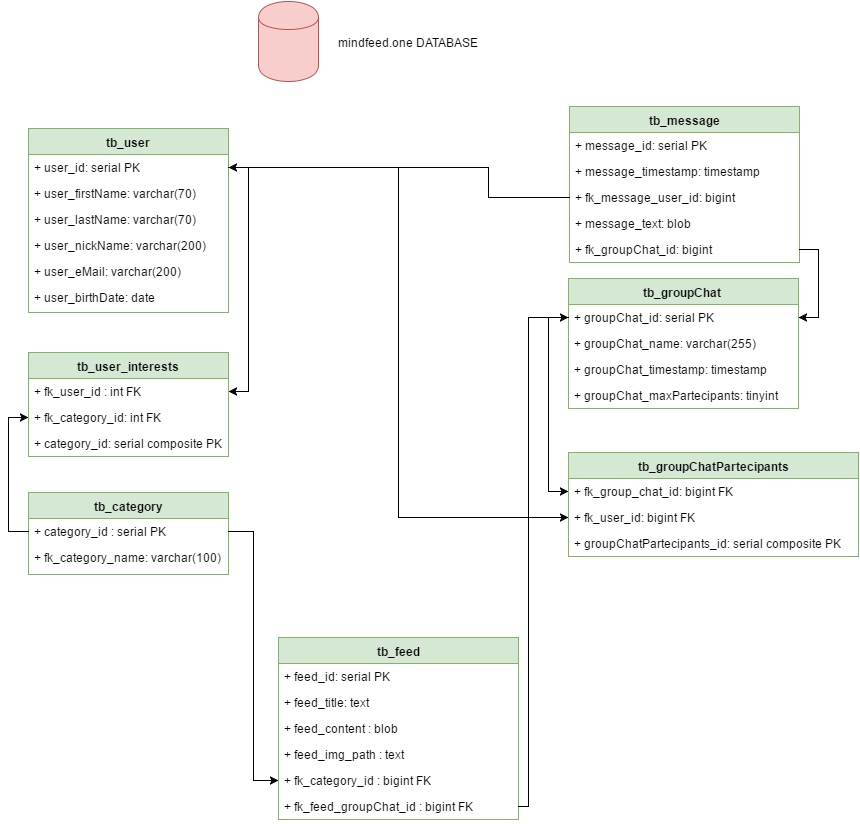

The diagram above was exported from draw.io. Its source (the exported page's mxGraphModel, read from the mxfile embedded in the PNG):
<mxGraphModel dx="1030" dy="664" grid="1" gridSize="10" guides="1" tooltips="1" connect="1" arrows="1" fold="1" page="1" pageScale="1.5" pageWidth="826" pageHeight="1169" background="#ffffff" math="0" shadow="0">
  <root>
    <mxCell id="0" style=";html=1;" />
    <mxCell id="1" style=";html=1;" parent="0" />
    <mxCell id="6fec92d01eb11170-99" value="tb_user" style="swimlane;html=1;fontStyle=1;align=center;verticalAlign=top;childLayout=stackLayout;horizontal=1;startSize=26;horizontalStack=0;resizeParent=1;resizeLast=0;collapsible=1;marginBottom=0;swimlaneFillColor=#ffffff;fillColor=#d5e8d4;strokeColor=#82b366;" parent="1" vertex="1">
      <mxGeometry x="120" y="147" width="200" height="184" as="geometry" />
    </mxCell>
    <mxCell id="6fec92d01eb11170-100" value="+ user_id: serial PK" style="text;html=1;strokeColor=none;fillColor=none;align=left;verticalAlign=top;spacingLeft=4;spacingRight=4;whiteSpace=wrap;overflow=hidden;rotatable=0;points=[[0,0.5],[1,0.5]];portConstraint=eastwest;" parent="6fec92d01eb11170-99" vertex="1">
      <mxGeometry y="26" width="200" height="26" as="geometry" />
    </mxCell>
    <mxCell id="6fec92d01eb11170-112" value="+ user_firstName: varchar(70)" style="text;html=1;strokeColor=none;fillColor=none;align=left;verticalAlign=top;spacingLeft=4;spacingRight=4;whiteSpace=wrap;overflow=hidden;rotatable=0;points=[[0,0.5],[1,0.5]];portConstraint=eastwest;" parent="6fec92d01eb11170-99" vertex="1">
      <mxGeometry y="52" width="200" height="26" as="geometry" />
    </mxCell>
    <mxCell id="6fec92d01eb11170-113" value="+ user_lastName: varchar(70)" style="text;html=1;strokeColor=none;fillColor=none;align=left;verticalAlign=top;spacingLeft=4;spacingRight=4;whiteSpace=wrap;overflow=hidden;rotatable=0;points=[[0,0.5],[1,0.5]];portConstraint=eastwest;" parent="6fec92d01eb11170-99" vertex="1">
      <mxGeometry y="78" width="200" height="26" as="geometry" />
    </mxCell>
    <mxCell id="6fec92d01eb11170-107" value="+ user_nickName: varchar(200)" style="text;html=1;strokeColor=none;fillColor=none;align=left;verticalAlign=top;spacingLeft=4;spacingRight=4;whiteSpace=wrap;overflow=hidden;rotatable=0;points=[[0,0.5],[1,0.5]];portConstraint=eastwest;" parent="6fec92d01eb11170-99" vertex="1">
      <mxGeometry y="104" width="200" height="26" as="geometry" />
    </mxCell>
    <mxCell id="32fb89412568e07e-2" value="+ user_eMail: varchar(200)" style="text;html=1;strokeColor=none;fillColor=none;align=left;verticalAlign=top;spacingLeft=4;spacingRight=4;whiteSpace=wrap;overflow=hidden;rotatable=0;points=[[0,0.5],[1,0.5]];portConstraint=eastwest;" parent="6fec92d01eb11170-99" vertex="1">
      <mxGeometry y="130" width="200" height="26" as="geometry" />
    </mxCell>
    <mxCell id="32fb89412568e07e-3" value="+ user_birthDate: date" style="text;html=1;strokeColor=none;fillColor=none;align=left;verticalAlign=top;spacingLeft=4;spacingRight=4;whiteSpace=wrap;overflow=hidden;rotatable=0;points=[[0,0.5],[1,0.5]];portConstraint=eastwest;" parent="6fec92d01eb11170-99" vertex="1">
      <mxGeometry y="156" width="200" height="26" as="geometry" />
    </mxCell>
    <mxCell id="32fb89412568e07e-1" style="edgeStyle=orthogonalEdgeStyle;rounded=0;html=1;exitX=0.25;exitY=0;entryX=0.25;entryY=0;jettySize=auto;orthogonalLoop=1;" parent="1" source="6fec92d01eb11170-99" target="6fec92d01eb11170-99" edge="1">
      <mxGeometry relative="1" as="geometry" />
    </mxCell>
    <mxCell id="32fb89412568e07e-6" value="tb_user_interests" style="swimlane;html=1;fontStyle=1;align=center;verticalAlign=top;childLayout=stackLayout;horizontal=1;startSize=26;horizontalStack=0;resizeParent=1;resizeLast=0;collapsible=1;marginBottom=0;swimlaneFillColor=#ffffff;fillColor=#d5e8d4;strokeColor=#82b366;" parent="1" vertex="1">
      <mxGeometry x="120" y="371" width="200" height="104" as="geometry" />
    </mxCell>
    <mxCell id="32fb89412568e07e-8" value="+ fk_user_id&amp;nbsp;: int FK" style="text;html=1;strokeColor=none;fillColor=none;align=left;verticalAlign=top;spacingLeft=4;spacingRight=4;whiteSpace=wrap;overflow=hidden;rotatable=0;points=[[0,0.5],[1,0.5]];portConstraint=eastwest;" parent="32fb89412568e07e-6" vertex="1">
      <mxGeometry y="26" width="200" height="26" as="geometry" />
    </mxCell>
    <mxCell id="32fb89412568e07e-18" value="+ fk_category_id: int FK" style="text;html=1;strokeColor=none;fillColor=none;align=left;verticalAlign=top;spacingLeft=4;spacingRight=4;whiteSpace=wrap;overflow=hidden;rotatable=0;points=[[0,0.5],[1,0.5]];portConstraint=eastwest;" parent="32fb89412568e07e-6" vertex="1">
      <mxGeometry y="52" width="200" height="26" as="geometry" />
    </mxCell>
    <mxCell id="19" value="+ category_id: serial composite PK" style="text;html=1;strokeColor=none;fillColor=none;align=left;verticalAlign=top;spacingLeft=4;spacingRight=4;whiteSpace=wrap;overflow=hidden;rotatable=0;points=[[0,0.5],[1,0.5]];portConstraint=eastwest;" vertex="1" parent="32fb89412568e07e-6">
      <mxGeometry y="78" width="200" height="26" as="geometry" />
    </mxCell>
    <mxCell id="32fb89412568e07e-13" style="edgeStyle=orthogonalEdgeStyle;rounded=0;html=1;exitX=0.5;exitY=1;entryX=0.5;entryY=1;jettySize=auto;orthogonalLoop=1;" parent="1" source="32fb89412568e07e-6" target="32fb89412568e07e-6" edge="1">
      <mxGeometry relative="1" as="geometry" />
    </mxCell>
    <mxCell id="32fb89412568e07e-21" value="tb_category" style="swimlane;html=1;fontStyle=1;align=center;verticalAlign=top;childLayout=stackLayout;horizontal=1;startSize=26;horizontalStack=0;resizeParent=1;resizeLast=0;collapsible=1;marginBottom=0;swimlaneFillColor=#ffffff;fillColor=#d5e8d4;strokeColor=#82b366;" parent="1" vertex="1">
      <mxGeometry x="120" y="511" width="200" height="82" as="geometry" />
    </mxCell>
    <mxCell id="32fb89412568e07e-22" value="+ category_id&amp;nbsp;: serial PK" style="text;html=1;strokeColor=none;fillColor=none;align=left;verticalAlign=top;spacingLeft=4;spacingRight=4;whiteSpace=wrap;overflow=hidden;rotatable=0;points=[[0,0.5],[1,0.5]];portConstraint=eastwest;" parent="32fb89412568e07e-21" vertex="1">
      <mxGeometry y="26" width="200" height="26" as="geometry" />
    </mxCell>
    <mxCell id="32fb89412568e07e-23" value="+ fk_category_name: varchar(100)" style="text;html=1;strokeColor=none;fillColor=none;align=left;verticalAlign=top;spacingLeft=4;spacingRight=4;whiteSpace=wrap;overflow=hidden;rotatable=0;points=[[0,0.5],[1,0.5]];portConstraint=eastwest;" parent="32fb89412568e07e-21" vertex="1">
      <mxGeometry y="52" width="200" height="30" as="geometry" />
    </mxCell>
    <mxCell id="32fb89412568e07e-25" value="tb_message" style="swimlane;html=1;fontStyle=1;align=center;verticalAlign=top;childLayout=stackLayout;horizontal=1;startSize=26;horizontalStack=0;resizeParent=1;resizeLast=0;collapsible=1;marginBottom=0;swimlaneFillColor=#ffffff;fillColor=#d5e8d4;strokeColor=#82b366;" parent="1" vertex="1">
      <mxGeometry x="661" y="125" width="230" height="156" as="geometry" />
    </mxCell>
    <mxCell id="32fb89412568e07e-26" value="+&amp;nbsp;&lt;span&gt;message&lt;/span&gt;_id: serial PK" style="text;html=1;strokeColor=none;fillColor=none;align=left;verticalAlign=top;spacingLeft=4;spacingRight=4;whiteSpace=wrap;overflow=hidden;rotatable=0;points=[[0,0.5],[1,0.5]];portConstraint=eastwest;" parent="32fb89412568e07e-25" vertex="1">
      <mxGeometry y="26" width="230" height="26" as="geometry" />
    </mxCell>
    <mxCell id="32fb89412568e07e-29" value="+&amp;nbsp;&lt;span&gt;message&lt;/span&gt;_timestamp: timestamp" style="text;html=1;strokeColor=none;fillColor=none;align=left;verticalAlign=top;spacingLeft=4;spacingRight=4;whiteSpace=wrap;overflow=hidden;rotatable=0;points=[[0,0.5],[1,0.5]];portConstraint=eastwest;" parent="32fb89412568e07e-25" vertex="1">
      <mxGeometry y="52" width="230" height="26" as="geometry" />
    </mxCell>
    <mxCell id="4" value="+ fk_message_user_id: bigint" style="text;html=1;strokeColor=none;fillColor=none;align=left;verticalAlign=top;spacingLeft=4;spacingRight=4;whiteSpace=wrap;overflow=hidden;rotatable=0;points=[[0,0.5],[1,0.5]];portConstraint=eastwest;" parent="32fb89412568e07e-25" vertex="1">
      <mxGeometry y="78" width="230" height="26" as="geometry" />
    </mxCell>
    <mxCell id="7" value="+ message_text: blob" style="text;html=1;strokeColor=none;fillColor=none;align=left;verticalAlign=top;spacingLeft=4;spacingRight=4;whiteSpace=wrap;overflow=hidden;rotatable=0;points=[[0,0.5],[1,0.5]];portConstraint=eastwest;" vertex="1" parent="32fb89412568e07e-25">
      <mxGeometry y="104" width="230" height="26" as="geometry" />
    </mxCell>
    <mxCell id="9" value="+ fk_groupChat_id: bigint" style="text;html=1;strokeColor=none;fillColor=none;align=left;verticalAlign=top;spacingLeft=4;spacingRight=4;whiteSpace=wrap;overflow=hidden;rotatable=0;points=[[0,0.5],[1,0.5]];portConstraint=eastwest;" vertex="1" parent="32fb89412568e07e-25">
      <mxGeometry y="130" width="230" height="26" as="geometry" />
    </mxCell>
    <mxCell id="32fb89412568e07e-32" value="tb_feed" style="swimlane;html=1;fontStyle=1;align=center;verticalAlign=top;childLayout=stackLayout;horizontal=1;startSize=26;horizontalStack=0;resizeParent=1;resizeLast=0;collapsible=1;marginBottom=0;swimlaneFillColor=#ffffff;fillColor=#d5e8d4;strokeColor=#82b366;" parent="1" vertex="1">
      <mxGeometry x="370" y="656" width="240" height="182" as="geometry" />
    </mxCell>
    <mxCell id="32fb89412568e07e-33" value="+ feed_id: serial PK" style="text;html=1;strokeColor=none;fillColor=none;align=left;verticalAlign=top;spacingLeft=4;spacingRight=4;whiteSpace=wrap;overflow=hidden;rotatable=0;points=[[0,0.5],[1,0.5]];portConstraint=eastwest;" parent="32fb89412568e07e-32" vertex="1">
      <mxGeometry y="26" width="240" height="26" as="geometry" />
    </mxCell>
    <mxCell id="32fb89412568e07e-34" value="+ feed_title: text" style="text;html=1;strokeColor=none;fillColor=none;align=left;verticalAlign=top;spacingLeft=4;spacingRight=4;whiteSpace=wrap;overflow=hidden;rotatable=0;points=[[0,0.5],[1,0.5]];portConstraint=eastwest;" parent="32fb89412568e07e-32" vertex="1">
      <mxGeometry y="52" width="240" height="26" as="geometry" />
    </mxCell>
    <mxCell id="32fb89412568e07e-35" value="+ feed_content&amp;nbsp;: blob" style="text;html=1;strokeColor=none;fillColor=none;align=left;verticalAlign=top;spacingLeft=4;spacingRight=4;whiteSpace=wrap;overflow=hidden;rotatable=0;points=[[0,0.5],[1,0.5]];portConstraint=eastwest;" parent="32fb89412568e07e-32" vertex="1">
      <mxGeometry y="78" width="240" height="26" as="geometry" />
    </mxCell>
    <mxCell id="32fb89412568e07e-50" value="+ feed_img_path : text" style="text;html=1;strokeColor=none;fillColor=none;align=left;verticalAlign=top;spacingLeft=4;spacingRight=4;whiteSpace=wrap;overflow=hidden;rotatable=0;points=[[0,0.5],[1,0.5]];portConstraint=eastwest;" parent="32fb89412568e07e-32" vertex="1">
      <mxGeometry y="104" width="240" height="26" as="geometry" />
    </mxCell>
    <mxCell id="32fb89412568e07e-55" value="+ fk_category_id : bigint FK" style="text;html=1;strokeColor=none;fillColor=none;align=left;verticalAlign=top;spacingLeft=4;spacingRight=4;whiteSpace=wrap;overflow=hidden;rotatable=0;points=[[0,0.5],[1,0.5]];portConstraint=eastwest;" parent="32fb89412568e07e-32" vertex="1">
      <mxGeometry y="130" width="240" height="26" as="geometry" />
    </mxCell>
    <mxCell id="14" value="+ fk_feed_groupChat_id : bigint FK" style="text;html=1;strokeColor=none;fillColor=none;align=left;verticalAlign=top;spacingLeft=4;spacingRight=4;whiteSpace=wrap;overflow=hidden;rotatable=0;points=[[0,0.5],[1,0.5]];portConstraint=eastwest;" vertex="1" parent="32fb89412568e07e-32">
      <mxGeometry y="156" width="240" height="26" as="geometry" />
    </mxCell>
    <mxCell id="32fb89412568e07e-42" value="tb_groupChat&amp;nbsp;" style="swimlane;html=1;fontStyle=1;align=center;verticalAlign=top;childLayout=stackLayout;horizontal=1;startSize=26;horizontalStack=0;resizeParent=1;resizeLast=0;collapsible=1;marginBottom=0;swimlaneFillColor=#ffffff;fillColor=#d5e8d4;strokeColor=#82b366;" parent="1" vertex="1">
      <mxGeometry x="660" y="297" width="230" height="130" as="geometry" />
    </mxCell>
    <mxCell id="32fb89412568e07e-43" value="+&amp;nbsp;&lt;span&gt;groupChat&lt;/span&gt;_id: serial PK" style="text;html=1;strokeColor=none;fillColor=none;align=left;verticalAlign=top;spacingLeft=4;spacingRight=4;whiteSpace=wrap;overflow=hidden;rotatable=0;points=[[0,0.5],[1,0.5]];portConstraint=eastwest;" parent="32fb89412568e07e-42" vertex="1">
      <mxGeometry y="26" width="230" height="26" as="geometry" />
    </mxCell>
    <mxCell id="32fb89412568e07e-44" value="+ groupChat_name: varchar(255)" style="text;html=1;strokeColor=none;fillColor=none;align=left;verticalAlign=top;spacingLeft=4;spacingRight=4;whiteSpace=wrap;overflow=hidden;rotatable=0;points=[[0,0.5],[1,0.5]];portConstraint=eastwest;" parent="32fb89412568e07e-42" vertex="1">
      <mxGeometry y="52" width="230" height="26" as="geometry" />
    </mxCell>
    <mxCell id="32fb89412568e07e-45" value="+ groupChat_timestamp: timestamp" style="text;html=1;strokeColor=none;fillColor=none;align=left;verticalAlign=top;spacingLeft=4;spacingRight=4;whiteSpace=wrap;overflow=hidden;rotatable=0;points=[[0,0.5],[1,0.5]];portConstraint=eastwest;" parent="32fb89412568e07e-42" vertex="1">
      <mxGeometry y="78" width="230" height="26" as="geometry" />
    </mxCell>
    <mxCell id="32fb89412568e07e-58" value="+ groupChat_maxPartecipants: tinyint" style="text;html=1;strokeColor=none;fillColor=none;align=left;verticalAlign=top;spacingLeft=4;spacingRight=4;whiteSpace=wrap;overflow=hidden;rotatable=0;points=[[0,0.5],[1,0.5]];portConstraint=eastwest;" parent="32fb89412568e07e-42" vertex="1">
      <mxGeometry y="104" width="230" height="26" as="geometry" />
    </mxCell>
    <mxCell id="32fb89412568e07e-46" value="tb_groupChatPartecipants" style="swimlane;html=1;fontStyle=1;align=center;verticalAlign=top;childLayout=stackLayout;horizontal=1;startSize=26;horizontalStack=0;resizeParent=1;resizeLast=0;collapsible=1;marginBottom=0;swimlaneFillColor=#ffffff;fillColor=#d5e8d4;strokeColor=#82b366;" parent="1" vertex="1">
      <mxGeometry x="660" y="471" width="290" height="104" as="geometry" />
    </mxCell>
    <mxCell id="32fb89412568e07e-48" value="+&amp;nbsp;&lt;span&gt;fk_group_chat_id&lt;/span&gt;: bigint FK" style="text;html=1;strokeColor=none;fillColor=none;align=left;verticalAlign=top;spacingLeft=4;spacingRight=4;whiteSpace=wrap;overflow=hidden;rotatable=0;points=[[0,0.5],[1,0.5]];portConstraint=eastwest;" parent="32fb89412568e07e-46" vertex="1">
      <mxGeometry y="26" width="290" height="26" as="geometry" />
    </mxCell>
    <mxCell id="32fb89412568e07e-49" value="+ fk_user_id: bigint FK" style="text;html=1;strokeColor=none;fillColor=none;align=left;verticalAlign=top;spacingLeft=4;spacingRight=4;whiteSpace=wrap;overflow=hidden;rotatable=0;points=[[0,0.5],[1,0.5]];portConstraint=eastwest;" parent="32fb89412568e07e-46" vertex="1">
      <mxGeometry y="52" width="290" height="26" as="geometry" />
    </mxCell>
    <mxCell id="20" value="+&amp;nbsp;&lt;span&gt;groupChatPartecipants_id&lt;/span&gt;: serial composite PK" style="text;html=1;strokeColor=none;fillColor=none;align=left;verticalAlign=top;spacingLeft=4;spacingRight=4;whiteSpace=wrap;overflow=hidden;rotatable=0;points=[[0,0.5],[1,0.5]];portConstraint=eastwest;" vertex="1" parent="32fb89412568e07e-46">
      <mxGeometry y="78" width="290" height="26" as="geometry" />
    </mxCell>
    <mxCell id="32fb89412568e07e-51" style="edgeStyle=orthogonalEdgeStyle;rounded=0;html=1;exitX=1;exitY=0.5;jettySize=auto;orthogonalLoop=1;" parent="1" source="6fec92d01eb11170-100" target="32fb89412568e07e-8" edge="1">
      <mxGeometry relative="1" as="geometry" />
    </mxCell>
    <mxCell id="32fb89412568e07e-52" style="edgeStyle=orthogonalEdgeStyle;rounded=0;html=1;exitX=0;exitY=0.5;entryX=0;entryY=0.5;jettySize=auto;orthogonalLoop=1;" parent="1" source="32fb89412568e07e-22" target="32fb89412568e07e-18" edge="1">
      <mxGeometry relative="1" as="geometry" />
    </mxCell>
    <mxCell id="32fb89412568e07e-53" style="edgeStyle=orthogonalEdgeStyle;rounded=0;html=1;exitX=1;exitY=0.5;entryX=0;entryY=0.5;jettySize=auto;orthogonalLoop=1;" parent="1" source="6fec92d01eb11170-100" target="32fb89412568e07e-49" edge="1">
      <mxGeometry relative="1" as="geometry" />
    </mxCell>
    <mxCell id="32fb89412568e07e-54" style="edgeStyle=orthogonalEdgeStyle;rounded=0;html=1;exitX=0;exitY=0.5;entryX=0;entryY=0.5;jettySize=auto;orthogonalLoop=1;" parent="1" source="32fb89412568e07e-43" target="32fb89412568e07e-48" edge="1">
      <mxGeometry relative="1" as="geometry" />
    </mxCell>
    <mxCell id="32fb89412568e07e-57" style="edgeStyle=orthogonalEdgeStyle;rounded=0;html=1;exitX=1;exitY=0.5;entryX=0;entryY=0.5;jettySize=auto;orthogonalLoop=1;" parent="1" source="32fb89412568e07e-22" target="32fb89412568e07e-55" edge="1">
      <mxGeometry relative="1" as="geometry" />
    </mxCell>
    <mxCell id="8" style="edgeStyle=orthogonalEdgeStyle;rounded=0;html=1;exitX=0;exitY=0.5;entryX=1;entryY=0.5;jettySize=auto;orthogonalLoop=1;" edge="1" parent="1" source="4" target="6fec92d01eb11170-100">
      <mxGeometry relative="1" as="geometry">
        <Array as="points">
          <mxPoint x="580" y="216" />
          <mxPoint x="580" y="186" />
        </Array>
      </mxGeometry>
    </mxCell>
    <mxCell id="10" style="edgeStyle=orthogonalEdgeStyle;rounded=0;html=1;entryX=1;entryY=0.5;jettySize=auto;orthogonalLoop=1;" edge="1" parent="1" source="9" target="32fb89412568e07e-43">
      <mxGeometry relative="1" as="geometry">
        <Array as="points">
          <mxPoint x="910" y="268" />
          <mxPoint x="910" y="336" />
        </Array>
      </mxGeometry>
    </mxCell>
    <mxCell id="12" value="" style="shape=cylinder;whiteSpace=wrap;html=1;fillColor=#f8cecc;strokeColor=#b85450;" vertex="1" parent="1">
      <mxGeometry x="350" y="20" width="60" height="80" as="geometry" />
    </mxCell>
    <mxCell id="13" value="mindfeed.one DATABASE" style="text;html=1;strokeColor=none;fillColor=none;align=center;verticalAlign=middle;whiteSpace=wrap;" vertex="1" parent="1">
      <mxGeometry x="414" y="51" width="170" height="20" as="geometry" />
    </mxCell>
    <mxCell id="15" style="edgeStyle=orthogonalEdgeStyle;rounded=0;html=1;entryX=0;entryY=0.5;jettySize=auto;orthogonalLoop=1;" edge="1" parent="1" source="14" target="32fb89412568e07e-43">
      <mxGeometry relative="1" as="geometry">
        <Array as="points">
          <mxPoint x="620" y="825" />
          <mxPoint x="620" y="336" />
        </Array>
      </mxGeometry>
    </mxCell>
  </root>
</mxGraphModel>